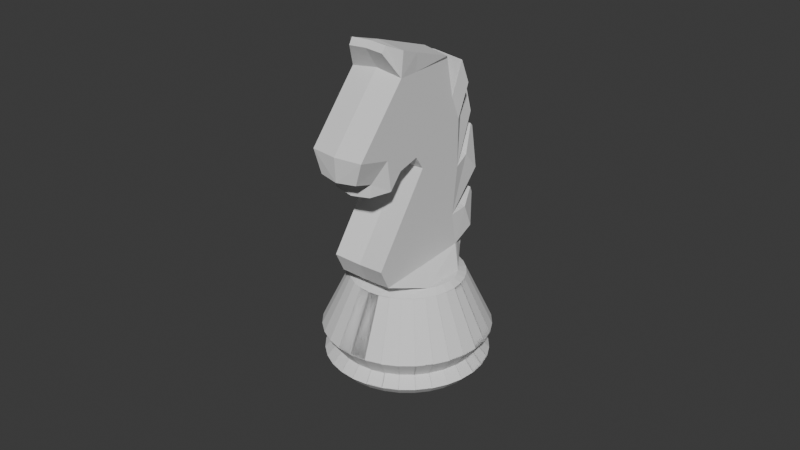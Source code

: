 # Source: knight.blend  (saved by Blender 4.1.24; exported with 4.5.12 LTS)
import bpy
from mathutils import Matrix  # noqa: F401  (used for matrix-valued properties, if any)

bpy.ops.wm.read_factory_settings(use_empty=True)
scene = bpy.context.scene
scene.name = 'Scene'

# ---- collections
col_collection = bpy.data.collections.new('Collection'); scene.collection.children.link(col_collection)

# ---- world
world_world = bpy.data.worlds.new('World'); scene.world = world_world
world_world.use_nodes = True; world_world.node_tree.nodes.clear()
_N = world_world.node_tree.nodes; _L = world_world.node_tree.links
n0 = _N.new('ShaderNodeOutputWorld'); n0.name = 'World Output'; n0.location = (300, 300)
n1 = _N.new('ShaderNodeBackground'); n1.name = 'Background'; n1.location = (10, 300)
n1.inputs[0].default_value = (0.05088, 0.05088, 0.05088, 1.0)
_L.new(n1.outputs[0], n0.inputs[0])
n0.is_active_output = True
world_world.color = (0.05088, 0.05088, 0.05088)
world_world.use_sun_shadow = False
world_world.sun_shadow_jitter_overblur = 0.0

# ---- meshes
me_cube_005 = bpy.data.meshes.new('Cube.005')
me_cube_005.from_pydata([(1.0, -0.9217, -1.261), (1.0, -1.175, 1.674), (1.0, 1.078, -1.261), (1.0, 1.022, -0.5271), (0.0, 1.12, -1.355), (0.0, 1.06, -0.573), (0.0, -1.013, -1.355), (0.0, -1.283, 1.774), (0.7266, -0.3014, -1.804), (0.7266, 0.6051, -1.804), (0.0, 0.6152, -1.935), (0.0, -0.3513, -1.935), (1.0, 0.1558, -0.5884), (1.0, -0.1077, 0.6667), (0.0, 1.492, 0.1835), (0.7266, 0.3418, -1.441), (0.0, 0.3345, -1.548), (1.0, 0.4038, 3.361), (1.0, 2.019, 0.07463), (0.0, 2.123, 0.06866), (0.0, 0.4006, 3.572), (1.0, 1.621, 2.591), (0.0, 1.698, 2.752), (1.0, 1.428, 0.1824), (1.0, 0.3767, 1.185), (1.0, -0.6904, 2.192), (0.6604, -2.15, 1.902), (1.0, 2.511, 2.247), (0.0, 2.588, 2.408), (1.0, 3.761, 1.018), (0.0, 3.839, 1.179), (1.0, 4.855, -0.3692), (0.0, 4.932, -0.2084), (1.0, 5.882, -1.065), (0.0, 5.959, -0.904), (1.593, 5.888, -1.918), (0.0, 6.354, -1.444), (1.0, 2.671, -3.553), (0.0, 2.775, -3.559), (1.0, 3.451, -3.813), (0.0, 3.555, -3.819), (1.593, 4.724, -3.103), (0.0, 4.258, -3.577), (1.046, 6.128, -0.1809), (0.0, 6.159, -0.04969), (1.046, 5.257, 0.1639), (0.0, 5.288, 0.2951), (0.0, 6.355, -0.2705), (0.5763, 6.342, -0.2988), (0.0, 6.512, -0.3197), (0.5763, 6.498, -0.3481), (0.7861, 6.532, -0.9088), (0.0, 6.567, -0.8355), (0.7861, 6.127, -0.7814), (0.0, 6.162, -0.7081), (0.0, 5.812, 0.9462), (0.6566, 5.805, 0.9142), (0.0, 5.6, 1.03), (0.6566, 5.592, 0.9982), (0.0, 4.027, 1.705), (0.8861, 4.062, 1.622), (0.0, 4.914, 1.656), (0.8861, 4.949, 1.573), (0.0, 4.017, 2.751), (0.4873, 4.022, 2.738), (0.0, 4.156, 2.744), (0.4873, 4.161, 2.731), (0.0, 2.643, 2.721), (0.7661, 2.685, 2.673), (0.0, 3.219, 2.956), (0.7661, 3.261, 2.909), (0.0, 2.203, 3.545), (0.5401, 2.221, 3.543), (0.0, 2.276, 3.702), (0.5401, 2.294, 3.7), (0.0, 0.846, 3.752), (1.277, 0.7685, 3.591), (0.0, 1.736, 3.408), (1.277, 1.659, 3.247), (1.084, -1.825, 2.311), (0.0, -1.892, 2.441), (1.084, 0.2305, 3.366), (0.0, 0.2989, 3.567), (1.084, -1.194, 2.635), (0.0, -1.22, 2.787), (0.0, -2.159, 1.946), (0.6856, -2.198, 2.173), (0.0, -2.192, 2.217), (1.923, 4.872, -3.201), (2.517, 7.11, -5.754), (2.041, 5.146, -2.922), (2.672, 7.468, -5.389), (2.081, 5.43, -2.633), (2.724, 7.84, -5.01), (2.041, 5.715, -2.343), (2.672, 8.213, -4.631), (1.923, 5.988, -2.065), (2.517, 8.571, -4.266), (1.73, 6.24, -1.808), (2.265, 8.901, -3.931), (1.471, 6.461, -1.583), (1.926, 9.19, -3.636), (1.156, 6.643, -1.398), (1.513, 9.428, -3.394), (0.7963, 6.777, -1.261), (1.042, 9.604, -3.215), (0.406, 6.86, -1.177), (0.5314, 9.713, -3.104), (0.0, 6.888, -1.148), (0.0, 9.749, -3.067), (2.488, 8.784, -3.609), (2.993, 7.619, -4.795), (2.265, 6.78, -6.09), (1.73, 4.62, -3.457), (1.926, 6.491, -6.384), (1.471, 4.399, -3.682), (1.513, 6.253, -6.626), (1.156, 4.217, -3.867), (1.042, 6.077, -6.805), (0.7963, 4.083, -4.004), (0.5314, 5.968, -6.916), (0.406, 4.0, -4.089), (0.0, 5.931, -6.953), (0.0, 3.972, -4.117), (-0.5314, 5.968, -6.916), (-0.406, 4.0, -4.089), (-1.042, 6.077, -6.805), (-0.7963, 4.083, -4.004), (-1.513, 6.253, -6.626), (-1.156, 4.217, -3.867), (-1.926, 6.491, -6.384), (-1.471, 4.399, -3.682), (-2.265, 6.78, -6.09), (-1.73, 4.62, -3.457), (-2.517, 7.11, -5.754), (-1.923, 4.872, -3.201), (-2.672, 7.468, -5.389), (-2.041, 5.146, -2.922), (-2.724, 7.84, -5.01), (-2.081, 5.43, -2.633), (-2.672, 8.213, -4.631), (-2.041, 5.715, -2.343), (-2.517, 8.571, -4.266), (-1.923, 5.988, -2.065), (-2.265, 8.901, -3.931), (-1.73, 6.24, -1.808), (-1.926, 9.19, -3.636), (-1.471, 6.461, -1.583), (-1.513, 9.428, -3.394), (-1.156, 6.643, -1.398), (-1.042, 9.604, -3.215), (-0.7963, 6.777, -1.261), (-0.5314, 9.713, -3.104), (-0.406, 6.86, -1.177), (2.765, 8.421, -3.978), (2.935, 8.028, -4.378), (1.663, 9.363, -3.02), (2.116, 9.102, -3.285), (0.0, 9.716, -2.66), (1.145, 9.556, -2.822), (0.5838, 9.676, -2.701), (2.935, 7.21, -5.211), (2.765, 6.816, -5.611), (2.488, 6.454, -5.981), (2.116, 6.136, -6.304), (1.663, 5.875, -6.569), (1.145, 5.681, -6.767), (0.5838, 5.562, -6.888), (0.0, 5.522, -6.929), (-0.5838, 5.562, -6.888), (-1.145, 5.681, -6.767), (-1.663, 5.875, -6.569), (-2.116, 6.136, -6.304), (-2.488, 6.454, -5.981), (-2.765, 6.816, -5.611), (-2.935, 7.21, -5.211), (-2.993, 7.619, -4.795), (-2.935, 8.028, -4.378), (-2.765, 8.421, -3.978), (-2.488, 8.784, -3.609), (-2.116, 9.102, -3.285), (-1.663, 9.363, -3.02), (-1.145, 9.556, -2.822), (-0.5838, 9.676, -2.701), (-2.586, 6.974, -4.885), (-2.637, 7.335, -4.518), (-2.436, 8.042, -3.798), (-2.192, 8.361, -3.473), (-2.586, 7.695, -4.151), (-1.865, 8.641, -3.188), (0.0, 9.183, -2.637), (-0.5144, 9.147, -2.673), (-1.009, 9.042, -2.78), (-1.465, 8.871, -2.954), (-2.436, 6.628, -5.238), (-2.192, 6.308, -5.563), (-1.865, 6.028, -5.848), (-1.465, 5.798, -6.082), (-1.009, 5.627, -6.256), (-0.5144, 5.522, -6.363), (0.0, 5.487, -6.399), (0.5144, 5.522, -6.363), (1.009, 5.627, -6.256), (1.465, 5.798, -6.082), (1.865, 6.028, -5.848), (2.192, 6.308, -5.563), (2.436, 6.628, -5.238), (2.586, 6.974, -4.885), (0.5144, 9.147, -2.673), (1.009, 9.042, -2.78), (1.865, 8.641, -3.188), (1.465, 8.871, -2.954), (2.586, 7.695, -4.151), (2.436, 8.042, -3.798), (2.192, 8.361, -3.473), (2.637, 7.335, -4.518), (0.0, 9.035, -1.893), (-3.008, 6.466, -4.508), (-3.067, 6.886, -4.081), (-2.834, 7.708, -3.244), (-2.55, 8.08, -2.866), (-3.008, 7.305, -3.654), (-2.169, 8.406, -2.534), (-0.5984, 8.994, -1.935), (-1.174, 8.872, -2.06), (-1.704, 8.673, -2.262), (-2.834, 6.063, -4.919), (-2.55, 5.691, -5.297), (-2.169, 5.365, -5.629), (-1.704, 5.098, -5.901), (-1.174, 4.899, -6.103), (-0.5984, 4.777, -6.227), (0.0, 4.736, -6.269), (0.5984, 4.777, -6.227), (1.174, 4.899, -6.103), (1.704, 5.098, -5.901), (2.169, 5.365, -5.629), (2.55, 5.691, -5.297), (2.834, 6.063, -4.919), (3.008, 6.466, -4.508), (0.5984, 8.994, -1.935), (1.174, 8.872, -2.06), (2.169, 8.406, -2.534), (1.704, 8.673, -2.262), (3.008, 7.305, -3.654), (2.834, 7.708, -3.244), (2.55, 8.08, -2.866), (3.067, 6.886, -4.081), (1.731, 4.905, -2.919), (1.816, 5.101, -2.719), (1.845, 5.306, -2.511), (1.816, 5.51, -2.303), (1.731, 5.707, -2.103), (1.407, 6.047, -1.757), (1.181, 6.177, -1.624), (0.922, 6.274, -1.525), (0.6415, 6.334, -1.465), (1.407, 4.565, -3.265), (1.181, 4.435, -3.398), (0.922, 4.338, -3.496), (0.6415, 4.278, -3.557)], [], [(4, 5, 3, 2), (12, 13, 1, 0), (4, 2, 9, 10), (24, 23, 18, 21), (0, 1, 7, 6), (16, 15, 8, 11), (12, 0, 8, 15), (0, 6, 11, 8), (2, 12, 15, 9), (10, 9, 15, 16), (23, 14, 19, 18), (2, 3, 13, 12), (21, 22, 20, 17), (18, 19, 22, 21), (1, 25, 83, 79), (25, 24, 21, 17), (1, 13, 24, 25), (25, 17, 81, 83), (3, 5, 14, 23), (13, 3, 23, 24), (28, 27, 78, 77), (27, 28, 67, 68), (29, 30, 59, 60), (33, 31, 45, 43), (33, 34, 54, 53), (18, 19, 38, 37), (37, 38, 40, 39), (39, 40, 42, 41), (29, 18, 21, 27), (29, 31, 37, 18), (31, 33, 39, 37), (33, 35, 41, 39), (31, 32, 46, 45), (34, 33, 43, 44), (43, 45, 58, 56), (52, 51, 50, 49), (35, 33, 53, 51), (48, 47, 49, 50), (53, 54, 47, 48), (51, 53, 48, 50), (36, 35, 51, 52), (58, 57, 55, 56), (44, 43, 56, 55), (45, 46, 57, 58), (60, 59, 63, 64), (31, 29, 60, 62), (32, 31, 62, 61), (64, 63, 65, 66), (62, 60, 64, 66), (61, 62, 66, 65), (70, 68, 72, 74), (29, 27, 68, 70), (30, 29, 70, 69), (72, 71, 73, 74), (69, 70, 74, 73), (68, 67, 71, 72), (76, 75, 77, 78), (21, 22, 75, 76), (27, 21, 76, 78), (84, 83, 81, 82), (80, 79, 83, 84), (1, 79, 86, 26), (17, 20, 82, 81), (85, 26, 86, 87), (7, 1, 26, 85), (79, 80, 87, 86), (246, 98, 96, 245), (242, 100, 98, 246), (154, 213, 212, 155), (97, 154, 155, 95), (158, 190, 208, 160), (155, 212, 215, 111), (95, 155, 111, 93), (241, 104, 102, 243), (243, 102, 100, 242), (109, 158, 160, 107), (240, 106, 104, 241), (107, 160, 159, 105), (160, 208, 209, 159), (216, 108, 106, 240), (103, 156, 157, 101), (156, 211, 210, 157), (101, 157, 110, 99), (99, 110, 154, 97), (159, 209, 211, 156), (111, 215, 207, 161), (245, 96, 94, 244), (93, 111, 161, 91), (161, 207, 206, 162), (244, 94, 92, 247), (91, 161, 162, 89), (162, 206, 205, 163), (247, 92, 90, 239), (89, 162, 163, 112), (163, 205, 204, 164), (239, 90, 88, 238), (112, 163, 164, 114), (164, 204, 203, 165), (238, 88, 113, 237), (114, 164, 165, 116), (165, 203, 202, 166), (237, 113, 115, 236), (116, 165, 166, 118), (166, 202, 201, 167), (236, 115, 117, 235), (118, 166, 167, 120), (167, 201, 200, 168), (235, 117, 119, 234), (120, 167, 168, 122), (168, 200, 199, 169), (234, 119, 121, 233), (122, 168, 169, 124), (169, 199, 198, 170), (233, 121, 123, 232), (124, 169, 170, 126), (170, 198, 197, 171), (232, 123, 125, 231), (126, 170, 171, 128), (171, 197, 196, 172), (231, 125, 127, 230), (128, 171, 172, 130), (172, 196, 195, 173), (230, 127, 129, 229), (130, 172, 173, 132), (173, 195, 194, 174), (229, 129, 131, 228), (132, 173, 174, 134), (174, 194, 184, 175), (228, 131, 133, 227), (134, 174, 175, 136), (175, 184, 185, 176), (227, 133, 135, 226), (136, 175, 176, 138), (176, 185, 188, 177), (226, 135, 137, 217), (138, 176, 177, 140), (177, 188, 186, 178), (217, 137, 139, 218), (140, 177, 178, 142), (178, 186, 187, 179), (218, 139, 141, 221), (142, 178, 179, 144), (179, 187, 189, 180), (221, 141, 143, 219), (144, 179, 180, 146), (180, 189, 193, 181), (219, 143, 145, 220), (146, 180, 181, 148), (181, 193, 192, 182), (220, 145, 147, 222), (148, 181, 182, 150), (182, 192, 191, 183), (222, 147, 149, 225), (150, 182, 183, 152), (183, 191, 190, 158), (225, 149, 151, 224), (152, 183, 158, 109), (99, 97, 95, 93, 91, 89, 112, 114, 116, 118, 120, 122, 124, 126, 128, 130, 132, 134, 136, 138, 140, 142, 144, 146, 148, 150, 152, 109, 107, 105, 103, 101), (224, 151, 153, 223), (105, 159, 156, 103), (157, 210, 214, 110), (223, 153, 108, 216), (98, 100, 102, 104, 106, 108, 153, 151, 149, 147, 145, 143, 141, 139, 137, 135, 133, 131, 129, 127, 125, 123, 121, 119, 117, 115, 113, 88, 90, 92, 94, 96), (110, 214, 213, 154), (191, 223, 216, 190), (192, 224, 223, 191), (193, 225, 224, 192), (189, 222, 225, 193), (187, 220, 222, 189), (186, 219, 220, 187), (188, 221, 219, 186), (185, 218, 221, 188), (184, 217, 218, 185), (194, 226, 217, 184), (195, 227, 226, 194), (196, 228, 227, 195), (197, 229, 228, 196), (198, 230, 229, 197), (199, 231, 230, 198), (200, 232, 231, 199), (201, 233, 232, 200), (202, 234, 233, 201), (203, 235, 234, 202), (204, 236, 235, 203), (205, 237, 236, 204), (206, 238, 237, 205), (207, 239, 238, 206), (215, 247, 239, 207), (212, 244, 247, 215), (213, 245, 244, 212), (190, 216, 240, 208), (208, 240, 241, 209), (211, 243, 242, 210), (209, 241, 243, 211), (210, 242, 246, 214), (214, 246, 245, 213), (119, 121, 260, 259), (96, 94, 251, 252), (106, 104, 255, 256), (94, 92, 250, 251), (100, 98, 35, 253), (108, 106, 256, 36), (88, 113, 41, 248), (117, 119, 259, 258), (102, 100, 253, 254), (90, 88, 248, 249), (115, 117, 258, 257), (121, 123, 42, 260), (98, 96, 252, 35), (92, 90, 249, 250), (104, 102, 254, 255), (113, 115, 257, 41), (35, 252, 251, 250, 249, 248, 41)])
_uv = me_cube_005.uv_layers.new(name='UVMap')
_uv.uv.foreach_set('vector', [0.375, 0.375, 0.625, 0.375, 0.625, 0.5, 0.375, 0.5, 0.375, 0.5787, 0.625, 0.5787, 0.625, 0.75, 0.375, 0.75, 0.375, 0.375, 0.375, 0.5, 0.375, 0.5, 0.375, 0.375, 0.625, 0.5787, 0.625, 0.5, 0.625, 0.5, 0.625, 0.5787, 0.375, 0.75, 0.625, 0.75, 0.625, 0.875, 0.375, 0.875, 0.25, 0.5787, 0.375, 0.5787, 0.375, 0.75, 0.25, 0.75, 0.375, 0.5787, 0.375, 0.75, 0.375, 0.75, 0.375, 0.5787, 0.375, 0.75, 0.375, 0.875, 0.375, 0.875, 0.375, 0.75, 0.375, 0.5, 0.375, 0.5787, 0.375, 0.5787, 0.375, 0.5, 0.25, 0.5, 0.375, 0.5, 0.375, 0.5787, 0.25, 0.5787, 0.625, 0.5, 0.625, 0.375, 0.625, 0.375, 0.625, 0.5, 0.375, 0.5, 0.625, 0.5, 0.625, 0.5787, 0.375, 0.5787, 0.625, 0.5787, 0.75, 0.5787, 0.75, 0.75, 0.625, 0.75, 0.625, 0.5, 0.75, 0.5, 0.75, 0.5787, 0.625, 0.5787, 0.625, 0.75, 0.625, 0.75, 0.625, 0.75, 0.625, 0.75, 0.625, 0.75, 0.625, 0.5787, 0.625, 0.5787, 0.625, 0.75, 0.625, 0.75, 0.625, 0.5787, 0.625, 0.5787, 0.625, 0.75, 0.625, 0.75, 0.625, 0.75, 0.625, 0.75, 0.625, 0.75, 0.625, 0.5, 0.625, 0.375, 0.625, 0.375, 0.625, 0.5, 0.625, 0.5787, 0.625, 0.5, 0.625, 0.5, 0.625, 0.5787, 0.75, 0.5787, 0.625, 0.5787, 0.625, 0.5787, 0.75, 0.5787, 0.625, 0.5787, 0.75, 0.5787, 0.75, 0.5787, 0.625, 0.5787, 0.625, 0.5787, 0.75, 0.5787, 0.75, 0.5787, 0.625, 0.5787, 0.625, 0.5787, 0.625, 0.5787, 0.625, 0.5787, 0.625, 0.5787, 0.625, 0.5787, 0.75, 0.5787, 0.75, 0.5787, 0.625, 0.5787, 0.625, 0.5, 0.75, 0.5, 0.75, 0.5, 0.625, 0.5, 0.625, 0.5, 0.75, 0.5, 0.75, 0.5, 0.625, 0.5, 0.625, 0.5, 0.75, 0.5, 0.75, 0.5, 0.625, 0.5, 0.0, 0.0, 0.0, 0.0, 0.0, 0.0, 0.0, 0.0, 0.0, 0.0, 0.625, 0.5787, 0.625, 0.5, 0.0, 0.0, 0.625, 0.5787, 0.625, 0.5787, 0.625, 0.5, 0.625, 0.5, 0.625, 0.5787, 0.625, 0.5787, 0.625, 0.5, 0.625, 0.5, 0.625, 0.5787, 0.75, 0.5787, 0.75, 0.5787, 0.625, 0.5787, 0.75, 0.5787, 0.625, 0.5787, 0.625, 0.5787, 0.75, 0.5787, 0.625, 0.5787, 0.625, 0.5787, 0.625, 0.5787, 0.625, 0.5787, 0.0, 0.0, 0.0, 0.0, 0.0, 0.0, 0.0, 0.0, 0.625, 0.5787, 0.625, 0.5787, 0.625, 0.5787, 0.625, 0.5787, 0.625, 0.5787, 0.75, 0.5787, 0.75, 0.5787, 0.625, 0.5787, 0.625, 0.5787, 0.75, 0.5787, 0.75, 0.5787, 0.625, 0.5787, 0.625, 0.5787, 0.625, 0.5787, 0.625, 0.5787, 0.625, 0.5787, 0.0, 0.0, 0.0, 0.0, 0.0, 0.0, 0.0, 0.0, 0.625, 0.5787, 0.75, 0.5787, 0.75, 0.5787, 0.625, 0.5787, 0.75, 0.5787, 0.625, 0.5787, 0.625, 0.5787, 0.75, 0.5787, 0.625, 0.5787, 0.75, 0.5787, 0.75, 0.5787, 0.625, 0.5787, 0.625, 0.5787, 0.75, 0.5787, 0.75, 0.5787, 0.625, 0.5787, 0.625, 0.5787, 0.0, 0.0, 0.0, 0.0, 0.625, 0.5787, 0.75, 0.5787, 0.625, 0.5787, 0.625, 0.5787, 0.75, 0.5787, 0.625, 0.5787, 0.75, 0.5787, 0.75, 0.5787, 0.625, 0.5787, 0.625, 0.5787, 0.0, 0.0, 0.0, 0.0, 0.625, 0.5787, 0.75, 0.5787, 0.625, 0.5787, 0.625, 0.5787, 0.75, 0.5787, 0.0, 0.0, 0.0, 0.0, 0.0, 0.0, 0.0, 0.0, 0.0, 0.0, 0.0, 0.0, 0.0, 0.0, 0.0, 0.0, 0.75, 0.5787, 0.625, 0.5787, 0.625, 0.5787, 0.75, 0.5787, 0.625, 0.5787, 0.75, 0.5787, 0.75, 0.5787, 0.625, 0.5787, 0.75, 0.5787, 0.625, 0.5787, 0.625, 0.5787, 0.75, 0.5787, 0.625, 0.5787, 0.75, 0.5787, 0.75, 0.5787, 0.625, 0.5787, 0.625, 0.5787, 0.75, 0.5787, 0.75, 0.5787, 0.625, 0.5787, 0.625, 0.5787, 0.75, 0.5787, 0.75, 0.5787, 0.625, 0.5787, 0.0, 0.0, 0.0, 0.0, 0.0, 0.0, 0.0, 0.0, 0.625, 0.875, 0.625, 0.75, 0.625, 0.75, 0.625, 0.875, 0.625, 0.875, 0.625, 0.75, 0.625, 0.75, 0.625, 0.875, 0.625, 0.75, 0.625, 0.75, 0.625, 0.75, 0.625, 0.75, 0.625, 0.75, 0.75, 0.75, 0.75, 0.75, 0.625, 0.75, 0.625, 0.875, 0.625, 0.75, 0.625, 0.75, 0.625, 0.875, 0.625, 0.875, 0.625, 0.75, 0.625, 0.75, 0.625, 0.875, 0.625, 0.75, 0.625, 0.875, 0.625, 0.875, 0.625, 0.75, 1.0, 0.6933, 1.0, 1.0, 0.9688, 1.0, 0.9688, 0.6933, 0.9687, 0.6933, 0.9688, 1.0, 0.9375, 1.0, 0.9375, 0.6933, 0.8125, 0.5449, 0.8125, 0.6024, 0.7812, 0.6024, 0.7812, 0.5449, 0.8125, 0.5, 0.8125, 0.5449, 0.7812, 0.5449, 0.7812, 0.5, 0.8438, 0.5449, 0.8438, 0.6024, 0.8125, 0.6024, 0.8125, 0.5449, 0.7812, 0.5449, 0.7812, 0.6024, 0.75, 0.6024, 0.75, 0.5449, 0.7812, 0.5, 0.7812, 0.5449, 0.75, 0.5449, 0.75, 0.5, 0.9375, 0.6933, 0.9375, 1.0, 0.9062, 1.0, 0.9062, 0.6933, 0.9062, 0.6933, 0.9062, 1.0, 0.875, 1.0, 0.875, 0.6933, 0.8438, 0.5, 0.8438, 0.5449, 0.8125, 0.5449, 0.8125, 0.5, 0.875, 0.6933, 0.875, 1.0, 0.8438, 1.0, 0.8437, 0.6933, 0.875, 0.5, 0.875, 0.5449, 0.8438, 0.5449, 0.8438, 0.5, 0.875, 0.5449, 0.875, 0.6024, 0.8438, 0.6024, 0.8438, 0.5449, 0.8438, 0.6933, 0.8438, 1.0, 0.8125, 1.0, 0.8125, 0.6933, 0.9062, 0.5, 0.9062, 0.5449, 0.875, 0.5449, 0.875, 0.5, 0.9062, 0.5449, 0.9063, 0.6024, 0.875, 0.6024, 0.875, 0.5449, 0.9688, 0.5, 0.9688, 0.5449, 0.9375, 0.5449, 0.9375, 0.5, 1.0, 0.5, 1.0, 0.5449, 0.9688, 0.5449, 0.9688, 0.5, 0.9375, 0.5449, 0.9375, 0.6024, 0.9063, 0.6024, 0.9062, 0.5449, 0.75, 0.5449, 0.75, 0.6024, 0.7187, 0.6024, 0.7188, 0.5449, 0.8125, 0.6933, 0.8125, 1.0, 0.7812, 1.0, 0.7813, 0.6933, 0.75, 0.5, 0.75, 0.5449, 0.7188, 0.5449, 0.7188, 0.5, 0.7188, 0.5449, 0.7187, 0.6024, 0.6875, 0.6024, 0.6875, 0.5449, 0.7813, 0.6933, 0.7812, 1.0, 0.75, 1.0, 0.75, 0.6933, 0.7188, 0.5, 0.7188, 0.5449, 0.6875, 0.5449, 0.6875, 0.5, 0.6875, 0.5449, 0.6875, 0.6024, 0.6562, 0.6024, 0.6562, 0.5449, 0.75, 0.6933, 0.75, 1.0, 0.7188, 1.0, 0.7187, 0.6933, 0.6875, 0.5, 0.6875, 0.5449, 0.6562, 0.5449, 0.6562, 0.5, 0.6562, 0.5449, 0.6562, 0.6024, 0.625, 0.6024, 0.625, 0.5449, 0.7187, 0.6933, 0.7188, 1.0, 0.6875, 1.0, 0.6875, 0.6933, 0.6562, 0.5, 0.6562, 0.5449, 0.625, 0.5449, 0.625, 0.5, 0.625, 0.5449, 0.625, 0.6024, 0.5938, 0.6024, 0.5938, 0.5449, 0.6875, 0.6933, 0.6875, 1.0, 0.6562, 1.0, 0.6562, 0.6933, 0.625, 0.5, 0.625, 0.5449, 0.5938, 0.5449, 0.5938, 0.5, 0.5938, 0.5449, 0.5938, 0.6024, 0.5625, 0.6024, 0.5625, 0.5449, 0.6562, 0.6933, 0.6562, 1.0, 0.625, 1.0, 0.625, 0.6933, 0.5938, 0.5, 0.5938, 0.5449, 0.5625, 0.5449, 0.5625, 0.5, 0.5625, 0.5449, 0.5625, 0.6024, 0.5312, 0.6024, 0.5312, 0.5449, 0.625, 0.6933, 0.625, 1.0, 0.5938, 1.0, 0.5938, 0.6933, 0.5625, 0.5, 0.5625, 0.5449, 0.5312, 0.5449, 0.5312, 0.5, 0.5312, 0.5449, 0.5312, 0.6024, 0.5, 0.6024, 0.5, 0.5449, 0.5938, 0.6933, 0.5938, 1.0, 0.5625, 1.0, 0.5625, 0.6933, 0.5312, 0.5, 0.5312, 0.5449, 0.5, 0.5449, 0.5, 0.5, 0.5, 0.5449, 0.5, 0.6024, 0.4688, 0.6024, 0.4688, 0.5449, 0.5625, 0.6933, 0.5625, 1.0, 0.5312, 1.0, 0.5312, 0.6933, 0.5, 0.5, 0.5, 0.5449, 0.4688, 0.5449, 0.4688, 0.5, 0.4688, 0.5449, 0.4688, 0.6024, 0.4375, 0.6024, 0.4375, 0.5449, 0.5312, 0.6933, 0.5312, 1.0, 0.5, 1.0, 0.5, 0.6933, 0.4688, 0.5, 0.4688, 0.5449, 0.4375, 0.5449, 0.4375, 0.5, 0.4375, 0.5449, 0.4375, 0.6024, 0.4062, 0.6024, 0.4062, 0.5449, 0.5, 0.6933, 0.5, 1.0, 0.4688, 1.0, 0.4688, 0.6933, 0.4375, 0.5, 0.4375, 0.5449, 0.4062, 0.5449, 0.4062, 0.5, 0.4062, 0.5449, 0.4062, 0.6024, 0.375, 0.6024, 0.375, 0.5449, 0.4688, 0.6933, 0.4688, 1.0, 0.4375, 1.0, 0.4375, 0.6933, 0.4062, 0.5, 0.4062, 0.5449, 0.375, 0.5449, 0.375, 0.5, 0.375, 0.5449, 0.375, 0.6024, 0.3437, 0.6024, 0.3438, 0.5449, 0.4375, 0.6933, 0.4375, 1.0, 0.4062, 1.0, 0.4062, 0.6933, 0.375, 0.5, 0.375, 0.5449, 0.3438, 0.5449, 0.3438, 0.5, 0.3438, 0.5449, 0.3437, 0.6024, 0.3125, 0.6024, 0.3125, 0.5449, 0.4062, 0.6933, 0.4062, 1.0, 0.375, 1.0, 0.375, 0.6933, 0.3438, 0.5, 0.3438, 0.5449, 0.3125, 0.5449, 0.3125, 0.5, 0.3125, 0.5449, 0.3125, 0.6024, 0.2812, 0.6024, 0.2812, 0.5449, 0.375, 0.6933, 0.375, 1.0, 0.3438, 1.0, 0.3437, 0.6933, 0.3125, 0.5, 0.3125, 0.5449, 0.2812, 0.5449, 0.2812, 0.5, 0.2812, 0.5449, 0.2812, 0.6024, 0.25, 0.6024, 0.25, 0.5449, 0.3437, 0.6933, 0.3438, 1.0, 0.3125, 1.0, 0.3125, 0.6933, 0.2812, 0.5, 0.2812, 0.5449, 0.25, 0.5449, 0.25, 0.5, 0.25, 0.5449, 0.25, 0.6024, 0.2187, 0.6024, 0.2187, 0.5449, 0.3125, 0.6933, 0.3125, 1.0, 0.2812, 1.0, 0.2812, 0.6933, 0.25, 0.5, 0.25, 0.5449, 0.2187, 0.5449, 0.2188, 0.5, 0.2187, 0.5449, 0.2187, 0.6024, 0.1875, 0.6024, 0.1875, 0.5449, 0.2812, 0.6933, 0.2812, 1.0, 0.25, 1.0, 0.25, 0.6933, 0.2188, 0.5, 0.2187, 0.5449, 0.1875, 0.5449, 0.1875, 0.5, 0.1875, 0.5449, 0.1875, 0.6024, 0.1562, 0.6024, 0.1562, 0.5449, 0.25, 0.6933, 0.25, 1.0, 0.2188, 1.0, 0.2187, 0.6933, 0.1875, 0.5, 0.1875, 0.5449, 0.1562, 0.5449, 0.1562, 0.5, 0.1562, 0.5449, 0.1562, 0.6024, 0.125, 0.6024, 0.125, 0.5449, 0.2187, 0.6933, 0.2188, 1.0, 0.1875, 1.0, 0.1875, 0.6933, 0.1562, 0.5, 0.1562, 0.5449, 0.125, 0.5449, 0.125, 0.5, 0.125, 0.5449, 0.125, 0.6024, 0.09375, 0.6024, 0.09375, 0.5449, 0.1875, 0.6933, 0.1875, 1.0, 0.1562, 1.0, 0.1562, 0.6933, 0.125, 0.5, 0.125, 0.5449, 0.09375, 0.5449, 0.09375, 0.5, 0.09375, 0.5449, 0.09375, 0.6024, 0.0625, 0.6024, 0.0625, 0.5449, 0.1562, 0.6933, 0.1562, 1.0, 0.125, 1.0, 0.125, 0.6933, 0.09375, 0.5, 0.09375, 0.5449, 0.0625, 0.5449, 0.0625, 0.5, 0.0625, 0.5449, 0.0625, 0.6024, 0.03125, 0.6024, 0.03125, 0.5449, 0.125, 0.6933, 0.125, 1.0, 0.09375, 1.0, 0.09375, 0.6933, 0.0625, 0.5, 0.0625, 0.5449, 0.03125, 0.5449, 0.03125, 0.5, 0.03125, 0.5449, 0.03125, 0.6024, 0.0, 0.6024, 0.0, 0.5449, 0.09375, 0.6933, 0.09375, 1.0, 0.0625, 1.0, 0.0625, 0.6933, 0.03125, 0.5, 0.03125, 0.5449, 0.0, 0.5449, 0.0, 0.5, 0.9496, 0.3833, 0.9717, 0.3418, 0.9854, 0.2968, 0.99, 0.25, 0.9854, 0.2032, 0.9717, 0.1582, 0.9496, 0.1167, 0.9197, 0.08029, 0.8833, 0.05045, 0.8418, 0.02827, 0.7968, 0.01461, 0.75, 0.01, 0.7032, 0.01461, 0.6582, 0.02827, 0.6167, 0.05045, 0.5803, 0.08029, 0.5504, 0.1167, 0.5283, 0.1582, 0.5146, 0.2032, 0.51, 0.25, 0.5146, 0.2968, 0.5283, 0.3418, 0.5504, 0.3833, 0.5803, 0.4197, 0.6167, 0.4496, 0.6582, 0.4717, 0.7032, 0.4854, 0.75, 0.49, 0.7968, 0.4854, 0.8418, 0.4717, 0.8833, 0.4496, 0.9197, 0.4197, 0.0625, 0.6933, 0.0625, 1.0, 0.03125, 1.0, 0.03125, 0.6933, 0.9375, 0.5, 0.9375, 0.5449, 0.9062, 0.5449, 0.9062, 0.5, 0.9688, 0.5449, 0.9687, 0.6024, 0.9375, 0.6024, 0.9375, 0.5449, 0.03125, 0.6933, 0.03125, 1.0, 0.0, 1.0, 0.0, 0.6933, 0.4496, 0.3833, 0.4197, 0.4197, 0.3833, 0.4496, 0.3418, 0.4717, 0.2968, 0.4854, 0.25, 0.49, 0.2032, 0.4854, 0.1582, 0.4717, 0.1167, 0.4496, 0.08029, 0.4197, 0.05045, 0.3833, 0.02827, 0.3418, 0.01461, 0.2968, 0.01, 0.25, 0.01461, 0.2032, 0.02827, 0.1582, 0.05045, 0.1167, 0.08029, 0.08029, 0.1167, 0.05045, 0.1582, 0.02827, 0.2032, 0.01461, 0.25, 0.01, 0.2968, 0.01461, 0.3418, 0.02827, 0.3833, 0.05045, 0.4197, 0.08029, 0.4496, 0.1167, 0.4717, 0.1582, 0.4854, 0.2032, 0.49, 0.25, 0.4854, 0.2968, 0.4717, 0.3418, 1.0, 0.5449, 1.0, 0.6024, 0.9688, 0.6024, 0.9688, 0.5449, 0.03125, 0.6024, 0.03125, 0.6933, 0.0, 0.6933, 0.0, 0.6024, 0.0625, 0.6024, 0.0625, 0.6933, 0.03125, 0.6933, 0.03125, 0.6024, 0.09375, 0.6024, 0.09375, 0.6933, 0.0625, 0.6933, 0.0625, 0.6024, 0.125, 0.6024, 0.125, 0.6933, 0.09375, 0.6933, 0.09375, 0.6024, 0.1562, 0.6024, 0.1562, 0.6933, 0.125, 0.6933, 0.125, 0.6024, 0.1875, 0.6024, 0.1875, 0.6933, 0.1562, 0.6933, 0.1562, 0.6024, 0.2187, 0.6024, 0.2187, 0.6933, 0.1875, 0.6933, 0.1875, 0.6024, 0.25, 0.6024, 0.25, 0.6933, 0.2187, 0.6933, 0.2187, 0.6024, 0.2812, 0.6024, 0.2812, 0.6933, 0.25, 0.6933, 0.25, 0.6024, 0.3125, 0.6024, 0.3125, 0.6933, 0.2812, 0.6933, 0.2812, 0.6024, 0.3437, 0.6024, 0.3437, 0.6933, 0.3125, 0.6933, 0.3125, 0.6024, 0.375, 0.6024, 0.375, 0.6933, 0.3437, 0.6933, 0.3437, 0.6024, 0.4062, 0.6024, 0.4062, 0.6933, 0.375, 0.6933, 0.375, 0.6024, 0.4375, 0.6024, 0.4375, 0.6933, 0.4062, 0.6933, 0.4062, 0.6024, 0.4688, 0.6024, 0.4688, 0.6933, 0.4375, 0.6933, 0.4375, 0.6024, 0.5, 0.6024, 0.5, 0.6933, 0.4688, 0.6933, 0.4688, 0.6024, 0.5312, 0.6024, 0.5312, 0.6933, 0.5, 0.6933, 0.5, 0.6024, 0.5625, 0.6024, 0.5625, 0.6933, 0.5312, 0.6933, 0.5312, 0.6024, 0.5938, 0.6024, 0.5938, 0.6933, 0.5625, 0.6933, 0.5625, 0.6024, 0.625, 0.6024, 0.625, 0.6933, 0.5938, 0.6933, 0.5938, 0.6024, 0.6562, 0.6024, 0.6562, 0.6933, 0.625, 0.6933, 0.625, 0.6024, 0.6875, 0.6024, 0.6875, 0.6933, 0.6562, 0.6933, 0.6562, 0.6024, 0.7187, 0.6024, 0.7187, 0.6933, 0.6875, 0.6933, 0.6875, 0.6024, 0.75, 0.6024, 0.75, 0.6933, 0.7187, 0.6933, 0.7187, 0.6024, 0.7812, 0.6024, 0.7813, 0.6933, 0.75, 0.6933, 0.75, 0.6024, 0.8125, 0.6024, 0.8125, 0.6933, 0.7813, 0.6933, 0.7812, 0.6024, 0.8438, 0.6024, 0.8438, 0.6933, 0.8125, 0.6933, 0.8125, 0.6024, 0.875, 0.6024, 0.875, 0.6933, 0.8437, 0.6933, 0.8438, 0.6024, 0.9063, 0.6024, 0.9062, 0.6933, 0.875, 0.6933, 0.875, 0.6024, 0.9375, 0.6024, 0.9375, 0.6933, 0.9062, 0.6933, 0.9063, 0.6024, 0.9687, 0.6024, 0.9687, 0.6933, 0.9375, 0.6933, 0.9375, 0.6024, 1.0, 0.6024, 1.0, 0.6933, 0.9688, 0.6933, 0.9688, 0.6024, 0.5625, 1.0, 0.5312, 1.0, 0.5312, 1.0, 0.5625, 1.0, 0.8125, 1.0, 0.7812, 1.0, 0.7812, 1.0, 0.8125, 1.0, 0.875, 1.0, 0.8438, 1.0, 0.8438, 1.0, 0.875, 1.0, 0.7812, 1.0, 0.75, 1.0, 0.75, 1.0, 0.7812, 1.0, 0.9688, 1.0, 0.9375, 1.0, 0.9375, 1.0, 0.9688, 1.0, 0.8438, 1.0, 0.8125, 1.0, 0.8125, 1.0, 0.8438, 1.0, 0.6875, 1.0, 0.6562, 1.0, 0.6562, 1.0, 0.6875, 1.0, 0.5938, 1.0, 0.5625, 1.0, 0.5625, 1.0, 0.5938, 1.0, 0.9062, 1.0, 0.875, 1.0, 0.875, 1.0, 0.9062, 1.0, 0.7188, 1.0, 0.6875, 1.0, 0.6875, 1.0, 0.7188, 1.0, 0.625, 1.0, 0.5938, 1.0, 0.5938, 1.0, 0.625, 1.0, 0.5312, 1.0, 0.5, 1.0, 0.5, 1.0, 0.5312, 1.0, 1.0, 1.0, 0.9688, 1.0, 0.9688, 1.0, 1.0, 1.0, 0.75, 1.0, 0.7188, 1.0, 0.7188, 1.0, 0.75, 1.0, 0.9375, 1.0, 0.9062, 1.0, 0.9062, 1.0, 0.9375, 1.0, 0.6562, 1.0, 0.625, 1.0, 0.625, 1.0, 0.6562, 1.0, 1.0, 1.0, 0.9688, 1.0, 0.7812, 1.0, 0.75, 1.0, 0.7188, 1.0, 0.6875, 1.0, 0.6562, 1.0])
me_cube_005.update()

# ---- objects
ob_empty = bpy.data.objects.new('Empty', None)
ob_empty_001 = bpy.data.objects.new('Empty.001', None)
ob_cube = bpy.data.objects.new('Cube', me_cube_005)

# ---- transforms, parenting, visibility, modifiers, constraints
ob_empty.location = (-1.078e-16, 1.089, -0.4857)
ob_empty.rotation_euler = (1.571, -0.0, 1.571)
ob_empty.empty_display_type = 'IMAGE'
ob_empty.empty_display_size = 5.0
ob_empty.empty_image_depth = 'BACK'
ob_empty.show_empty_image_perspective = False
ob_empty.empty_image_side = 'FRONT'
ob_empty_001.location = (-1.093e-16, -0.02279, -0.4922)
ob_empty_001.rotation_euler = (1.571, -0.0, 1.571)
ob_empty_001.empty_display_type = 'IMAGE'
ob_empty_001.empty_display_size = 5.0
ob_empty_001.empty_image_depth = 'BACK'
ob_empty_001.show_empty_image_perspective = False
ob_empty_001.empty_image_side = 'FRONT'
ob_cube.location = (1.043e-16, -0.5605, 0.4699)
ob_cube.rotation_euler = (-0.7943, -1.584e-16, 6.643e-17)
ob_cube.scale = (0.3183, 0.3183, 0.3183)
_m = ob_cube.modifiers.new('Mirror', 'MIRROR')
_m.use_clip = True

# ---- collection membership
col_collection.objects.link(ob_empty)
col_collection.objects.link(ob_empty_001)
col_collection.objects.link(ob_cube)

# ---- scene / render settings (as saved in the file)
scene.frame_start = 1; scene.frame_end = 250; scene.frame_set(1)
scene.render.engine = 'BLENDER_EEVEE_NEXT'
scene.cycles.sampling_pattern = 'TABULATED_SOBOL'
scene.eevee.ray_tracing_options.trace_max_roughness = 0.0
bpy.context.view_layer.update()

# ---- added for rendering (the .blend has no active camera and no usable light): camera, sun
cam_auto = bpy.data.cameras.new('AutoCamera')
cam_auto.lens = 50.0
cam_auto.sensor_width = 36.0
cam_auto.clip_end = 1000.0
ob_auto_camera = bpy.data.objects.new('AutoCamera', cam_auto)
scene.collection.objects.link(ob_auto_camera)
ob_auto_camera.location = (6.9109, -8.3748, 4.78441)
ob_auto_camera.rotation_euler = (1.09748, -7.21219e-08, 0.694738)
scene.camera = ob_auto_camera
light_auto_sun = bpy.data.lights.new('AutoSun', 'SUN')
light_auto_sun.energy = 3.0
light_auto_sun.angle = 0.0523599
ob_auto_sun = bpy.data.objects.new('AutoSun', light_auto_sun)
scene.collection.objects.link(ob_auto_sun)
ob_auto_sun.rotation_euler = (0.872665, 0.174533, 0.523599)
bpy.context.view_layer.update()
